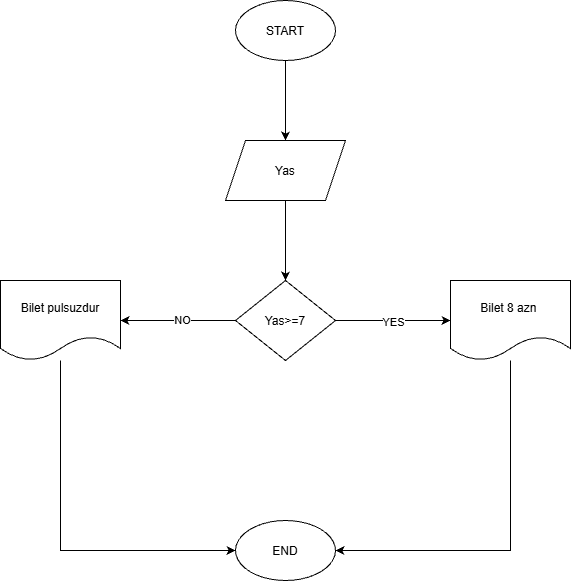

The diagram above was exported from draw.io. Its source (the exported page's mxGraphModel, read from the mxfile embedded in the PNG):
<mxGraphModel dx="1023" dy="622" grid="1" gridSize="10" guides="1" tooltips="1" connect="1" arrows="1" fold="1" page="1" pageScale="1" pageWidth="850" pageHeight="1100" math="0" shadow="0">
  <root>
    <mxCell id="0" />
    <mxCell id="1" parent="0" />
    <mxCell id="c_frnjOvSAWMtSJ44ZjX-1" edge="1" parent="1" source="c_frnjOvSAWMtSJ44ZjX-2" style="edgeStyle=orthogonalEdgeStyle;curved=1;rounded=0;curveGeometry=1;orthogonalLoop=1;jettySize=auto;html=1;" target="c_frnjOvSAWMtSJ44ZjX-4" value="">
      <mxGeometry relative="1" as="geometry" />
    </mxCell>
    <mxCell id="c_frnjOvSAWMtSJ44ZjX-2" parent="1" style="ellipse;whiteSpace=wrap;html=1;shapeInside=1;" value="START" vertex="1">
      <mxGeometry height="60" width="100" x="375" y="60" as="geometry" />
    </mxCell>
    <mxCell id="c_frnjOvSAWMtSJ44ZjX-3" edge="1" parent="1" source="c_frnjOvSAWMtSJ44ZjX-4" style="edgeStyle=orthogonalEdgeStyle;rounded=0;orthogonalLoop=1;jettySize=auto;html=1;" target="c_frnjOvSAWMtSJ44ZjX-9" value="">
      <mxGeometry relative="1" as="geometry" />
    </mxCell>
    <mxCell id="c_frnjOvSAWMtSJ44ZjX-4" parent="1" style="shape=parallelogram;perimeter=parallelogramPerimeter;whiteSpace=wrap;html=1;shapeInside=1;fixedSize=1;" value="Yas" vertex="1">
      <mxGeometry height="60" width="120" x="365" y="200" as="geometry" />
    </mxCell>
    <mxCell id="c_frnjOvSAWMtSJ44ZjX-5" edge="1" parent="1" source="c_frnjOvSAWMtSJ44ZjX-9" style="edgeStyle=orthogonalEdgeStyle;rounded=0;orthogonalLoop=1;jettySize=auto;html=1;" target="c_frnjOvSAWMtSJ44ZjX-10" value="">
      <mxGeometry relative="1" as="geometry" />
    </mxCell>
    <mxCell id="c_frnjOvSAWMtSJ44ZjX-6" connectable="0" parent="c_frnjOvSAWMtSJ44ZjX-5" style="edgeLabel;html=1;align=center;verticalAlign=middle;resizable=0;points=[];" value="YES" vertex="1">
      <mxGeometry relative="1" x="-0.0029" y="-1" as="geometry">
        <mxPoint as="offset" />
      </mxGeometry>
    </mxCell>
    <mxCell id="c_frnjOvSAWMtSJ44ZjX-7" edge="1" parent="1" source="c_frnjOvSAWMtSJ44ZjX-9" style="edgeStyle=orthogonalEdgeStyle;rounded=0;orthogonalLoop=1;jettySize=auto;html=1;" target="c_frnjOvSAWMtSJ44ZjX-11" value="">
      <mxGeometry relative="1" as="geometry" />
    </mxCell>
    <mxCell id="c_frnjOvSAWMtSJ44ZjX-8" connectable="0" parent="c_frnjOvSAWMtSJ44ZjX-7" style="edgeLabel;html=1;align=center;verticalAlign=middle;resizable=0;points=[];" value="NO" vertex="1">
      <mxGeometry relative="1" x="-0.0551" y="-1" as="geometry">
        <mxPoint as="offset" />
      </mxGeometry>
    </mxCell>
    <mxCell id="c_frnjOvSAWMtSJ44ZjX-9" parent="1" style="rhombus;whiteSpace=wrap;html=1;shapeInside=1;" value="Yas&amp;gt;=7" vertex="1">
      <mxGeometry height="80" width="100" x="375" y="340" as="geometry" />
    </mxCell>
    <mxCell id="c_frnjOvSAWMtSJ44ZjX-10" parent="1" style="shape=document;whiteSpace=wrap;html=1;boundedLbl=1;" value="Bilet 8 azn&amp;nbsp;" vertex="1">
      <mxGeometry height="80" width="120" x="590" y="340" as="geometry" />
    </mxCell>
    <mxCell id="c_frnjOvSAWMtSJ44ZjX-11" parent="1" style="shape=document;whiteSpace=wrap;html=1;boundedLbl=1;" value="Bilet pulsuzdur" vertex="1">
      <mxGeometry height="80" width="120" x="140" y="340" as="geometry" />
    </mxCell>
    <mxCell id="c_frnjOvSAWMtSJ44ZjX-12" edge="1" parent="1" source="c_frnjOvSAWMtSJ44ZjX-14" style="edgeStyle=orthogonalEdgeStyle;rounded=0;orthogonalLoop=1;jettySize=auto;html=1;exitX=0;exitY=0.5;exitDx=0;exitDy=0;startArrow=classic;startFill=1;endArrow=none;endFill=0;" target="c_frnjOvSAWMtSJ44ZjX-11">
      <mxGeometry relative="1" as="geometry" />
    </mxCell>
    <mxCell id="c_frnjOvSAWMtSJ44ZjX-13" edge="1" parent="1" source="c_frnjOvSAWMtSJ44ZjX-14" style="edgeStyle=orthogonalEdgeStyle;rounded=0;orthogonalLoop=1;jettySize=auto;html=1;exitX=1;exitY=0.5;exitDx=0;exitDy=0;startArrow=classic;startFill=1;endArrow=none;endFill=0;" target="c_frnjOvSAWMtSJ44ZjX-10">
      <mxGeometry relative="1" as="geometry" />
    </mxCell>
    <mxCell id="c_frnjOvSAWMtSJ44ZjX-14" parent="1" style="ellipse;whiteSpace=wrap;html=1;shapeInside=1;" value="END" vertex="1">
      <mxGeometry height="60" width="100" x="375" y="580" as="geometry" />
    </mxCell>
  </root>
</mxGraphModel>